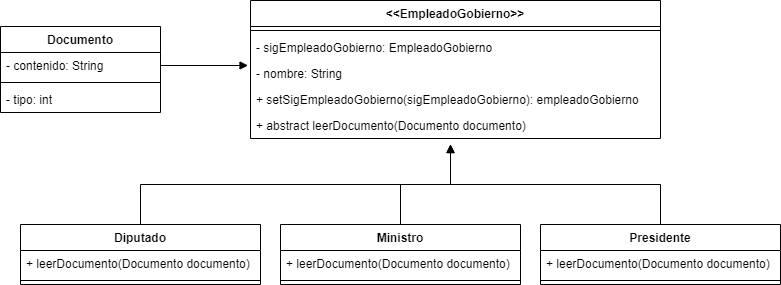

The diagram above was exported from draw.io. Its source (the exported page's mxGraphModel, read from the mxfile embedded in the PNG):
<mxGraphModel dx="1038" dy="547" grid="1" gridSize="10" guides="1" tooltips="1" connect="1" arrows="1" fold="1" page="1" pageScale="1" pageWidth="827" pageHeight="1169" math="0" shadow="0">
  <root>
    <mxCell id="0" />
    <mxCell id="1" parent="0" />
    <mxCell id="TWI3ONUmFCwtKEiECxnN-2" value="&lt;&lt;EmpleadoGobierno&gt;&gt;" style="swimlane;fontStyle=1;align=center;verticalAlign=top;childLayout=stackLayout;horizontal=1;startSize=26;horizontalStack=0;resizeParent=1;resizeParentMax=0;resizeLast=0;collapsible=1;marginBottom=0;" vertex="1" parent="1">
      <mxGeometry x="310" y="106" width="410" height="138" as="geometry" />
    </mxCell>
    <mxCell id="TWI3ONUmFCwtKEiECxnN-4" value="" style="line;strokeWidth=1;fillColor=none;align=left;verticalAlign=middle;spacingTop=-1;spacingLeft=3;spacingRight=3;rotatable=0;labelPosition=right;points=[];portConstraint=eastwest;" vertex="1" parent="TWI3ONUmFCwtKEiECxnN-2">
      <mxGeometry y="26" width="410" height="8" as="geometry" />
    </mxCell>
    <mxCell id="TWI3ONUmFCwtKEiECxnN-5" value="- sigEmpleadoGobierno: EmpleadoGobierno" style="text;strokeColor=none;fillColor=none;align=left;verticalAlign=top;spacingLeft=4;spacingRight=4;overflow=hidden;rotatable=0;points=[[0,0.5],[1,0.5]];portConstraint=eastwest;" vertex="1" parent="TWI3ONUmFCwtKEiECxnN-2">
      <mxGeometry y="34" width="410" height="26" as="geometry" />
    </mxCell>
    <mxCell id="TWI3ONUmFCwtKEiECxnN-24" value="- nombre: String" style="text;strokeColor=none;fillColor=none;align=left;verticalAlign=top;spacingLeft=4;spacingRight=4;overflow=hidden;rotatable=0;points=[[0,0.5],[1,0.5]];portConstraint=eastwest;" vertex="1" parent="TWI3ONUmFCwtKEiECxnN-2">
      <mxGeometry y="60" width="410" height="26" as="geometry" />
    </mxCell>
    <mxCell id="TWI3ONUmFCwtKEiECxnN-25" value="+ setSigEmpleadoGobierno(sigEmpleadoGobierno): empleadoGobierno" style="text;strokeColor=none;fillColor=none;align=left;verticalAlign=top;spacingLeft=4;spacingRight=4;overflow=hidden;rotatable=0;points=[[0,0.5],[1,0.5]];portConstraint=eastwest;" vertex="1" parent="TWI3ONUmFCwtKEiECxnN-2">
      <mxGeometry y="86" width="410" height="26" as="geometry" />
    </mxCell>
    <mxCell id="TWI3ONUmFCwtKEiECxnN-26" value="+ abstract leerDocumento(Documento documento)" style="text;strokeColor=none;fillColor=none;align=left;verticalAlign=top;spacingLeft=4;spacingRight=4;overflow=hidden;rotatable=0;points=[[0,0.5],[1,0.5]];portConstraint=eastwest;" vertex="1" parent="TWI3ONUmFCwtKEiECxnN-2">
      <mxGeometry y="112" width="410" height="26" as="geometry" />
    </mxCell>
    <mxCell id="TWI3ONUmFCwtKEiECxnN-13" value="Documento" style="swimlane;fontStyle=1;align=center;verticalAlign=top;childLayout=stackLayout;horizontal=1;startSize=26;horizontalStack=0;resizeParent=1;resizeParentMax=0;resizeLast=0;collapsible=1;marginBottom=0;" vertex="1" parent="1">
      <mxGeometry x="60" y="132" width="160" height="86" as="geometry" />
    </mxCell>
    <mxCell id="TWI3ONUmFCwtKEiECxnN-14" value="- contenido: String" style="text;strokeColor=none;fillColor=none;align=left;verticalAlign=top;spacingLeft=4;spacingRight=4;overflow=hidden;rotatable=0;points=[[0,0.5],[1,0.5]];portConstraint=eastwest;" vertex="1" parent="TWI3ONUmFCwtKEiECxnN-13">
      <mxGeometry y="26" width="160" height="26" as="geometry" />
    </mxCell>
    <mxCell id="TWI3ONUmFCwtKEiECxnN-15" value="" style="line;strokeWidth=1;fillColor=none;align=left;verticalAlign=middle;spacingTop=-1;spacingLeft=3;spacingRight=3;rotatable=0;labelPosition=right;points=[];portConstraint=eastwest;" vertex="1" parent="TWI3ONUmFCwtKEiECxnN-13">
      <mxGeometry y="52" width="160" height="8" as="geometry" />
    </mxCell>
    <mxCell id="TWI3ONUmFCwtKEiECxnN-16" value="- tipo: int" style="text;strokeColor=none;fillColor=none;align=left;verticalAlign=top;spacingLeft=4;spacingRight=4;overflow=hidden;rotatable=0;points=[[0,0.5],[1,0.5]];portConstraint=eastwest;" vertex="1" parent="TWI3ONUmFCwtKEiECxnN-13">
      <mxGeometry y="60" width="160" height="26" as="geometry" />
    </mxCell>
    <mxCell id="TWI3ONUmFCwtKEiECxnN-41" style="edgeStyle=orthogonalEdgeStyle;rounded=0;orthogonalLoop=1;jettySize=auto;html=1;exitX=0.5;exitY=0;exitDx=0;exitDy=0;startArrow=none;startFill=0;endArrow=block;endFill=1;" edge="1" parent="1" source="TWI3ONUmFCwtKEiECxnN-27">
      <mxGeometry relative="1" as="geometry">
        <mxPoint x="510" y="250" as="targetPoint" />
      </mxGeometry>
    </mxCell>
    <mxCell id="TWI3ONUmFCwtKEiECxnN-27" value="Diputado" style="swimlane;fontStyle=1;align=center;verticalAlign=top;childLayout=stackLayout;horizontal=1;startSize=26;horizontalStack=0;resizeParent=1;resizeParentMax=0;resizeLast=0;collapsible=1;marginBottom=0;" vertex="1" parent="1">
      <mxGeometry x="80" y="330" width="240" height="60" as="geometry" />
    </mxCell>
    <mxCell id="TWI3ONUmFCwtKEiECxnN-28" value="+ leerDocumento(Documento documento)" style="text;strokeColor=none;fillColor=none;align=left;verticalAlign=top;spacingLeft=4;spacingRight=4;overflow=hidden;rotatable=0;points=[[0,0.5],[1,0.5]];portConstraint=eastwest;" vertex="1" parent="TWI3ONUmFCwtKEiECxnN-27">
      <mxGeometry y="26" width="240" height="26" as="geometry" />
    </mxCell>
    <mxCell id="TWI3ONUmFCwtKEiECxnN-29" value="" style="line;strokeWidth=1;fillColor=none;align=left;verticalAlign=middle;spacingTop=-1;spacingLeft=3;spacingRight=3;rotatable=0;labelPosition=right;points=[];portConstraint=eastwest;" vertex="1" parent="TWI3ONUmFCwtKEiECxnN-27">
      <mxGeometry y="52" width="240" height="8" as="geometry" />
    </mxCell>
    <mxCell id="TWI3ONUmFCwtKEiECxnN-45" style="edgeStyle=orthogonalEdgeStyle;rounded=0;orthogonalLoop=1;jettySize=auto;html=1;exitX=0.5;exitY=0;exitDx=0;exitDy=0;startArrow=none;startFill=0;endArrow=block;endFill=1;" edge="1" parent="1" source="TWI3ONUmFCwtKEiECxnN-32">
      <mxGeometry relative="1" as="geometry">
        <mxPoint x="510" y="250" as="targetPoint" />
      </mxGeometry>
    </mxCell>
    <mxCell id="TWI3ONUmFCwtKEiECxnN-32" value="Ministro" style="swimlane;fontStyle=1;align=center;verticalAlign=top;childLayout=stackLayout;horizontal=1;startSize=26;horizontalStack=0;resizeParent=1;resizeParentMax=0;resizeLast=0;collapsible=1;marginBottom=0;" vertex="1" parent="1">
      <mxGeometry x="340" y="330" width="240" height="60" as="geometry" />
    </mxCell>
    <mxCell id="TWI3ONUmFCwtKEiECxnN-33" value="+ leerDocumento(Documento documento)" style="text;strokeColor=none;fillColor=none;align=left;verticalAlign=top;spacingLeft=4;spacingRight=4;overflow=hidden;rotatable=0;points=[[0,0.5],[1,0.5]];portConstraint=eastwest;" vertex="1" parent="TWI3ONUmFCwtKEiECxnN-32">
      <mxGeometry y="26" width="240" height="26" as="geometry" />
    </mxCell>
    <mxCell id="TWI3ONUmFCwtKEiECxnN-34" value="" style="line;strokeWidth=1;fillColor=none;align=left;verticalAlign=middle;spacingTop=-1;spacingLeft=3;spacingRight=3;rotatable=0;labelPosition=right;points=[];portConstraint=eastwest;" vertex="1" parent="TWI3ONUmFCwtKEiECxnN-32">
      <mxGeometry y="52" width="240" height="8" as="geometry" />
    </mxCell>
    <mxCell id="TWI3ONUmFCwtKEiECxnN-40" style="edgeStyle=orthogonalEdgeStyle;rounded=0;orthogonalLoop=1;jettySize=auto;html=1;exitX=0.5;exitY=0;exitDx=0;exitDy=0;startArrow=none;startFill=0;endArrow=block;endFill=1;" edge="1" parent="1" source="TWI3ONUmFCwtKEiECxnN-36">
      <mxGeometry relative="1" as="geometry">
        <mxPoint x="510" y="250" as="targetPoint" />
      </mxGeometry>
    </mxCell>
    <mxCell id="TWI3ONUmFCwtKEiECxnN-36" value="Presidente" style="swimlane;fontStyle=1;align=center;verticalAlign=top;childLayout=stackLayout;horizontal=1;startSize=26;horizontalStack=0;resizeParent=1;resizeParentMax=0;resizeLast=0;collapsible=1;marginBottom=0;" vertex="1" parent="1">
      <mxGeometry x="600" y="330" width="240" height="60" as="geometry" />
    </mxCell>
    <mxCell id="TWI3ONUmFCwtKEiECxnN-37" value="+ leerDocumento(Documento documento)" style="text;strokeColor=none;fillColor=none;align=left;verticalAlign=top;spacingLeft=4;spacingRight=4;overflow=hidden;rotatable=0;points=[[0,0.5],[1,0.5]];portConstraint=eastwest;" vertex="1" parent="TWI3ONUmFCwtKEiECxnN-36">
      <mxGeometry y="26" width="240" height="26" as="geometry" />
    </mxCell>
    <mxCell id="TWI3ONUmFCwtKEiECxnN-38" value="" style="line;strokeWidth=1;fillColor=none;align=left;verticalAlign=middle;spacingTop=-1;spacingLeft=3;spacingRight=3;rotatable=0;labelPosition=right;points=[];portConstraint=eastwest;" vertex="1" parent="TWI3ONUmFCwtKEiECxnN-36">
      <mxGeometry y="52" width="240" height="8" as="geometry" />
    </mxCell>
    <mxCell id="TWI3ONUmFCwtKEiECxnN-39" style="edgeStyle=orthogonalEdgeStyle;rounded=0;orthogonalLoop=1;jettySize=auto;html=1;exitX=1;exitY=0.5;exitDx=0;exitDy=0;entryX=-0.006;entryY=0.192;entryDx=0;entryDy=0;entryPerimeter=0;startArrow=none;startFill=0;endArrow=block;endFill=1;" edge="1" parent="1" source="TWI3ONUmFCwtKEiECxnN-14" target="TWI3ONUmFCwtKEiECxnN-24">
      <mxGeometry relative="1" as="geometry" />
    </mxCell>
  </root>
</mxGraphModel>